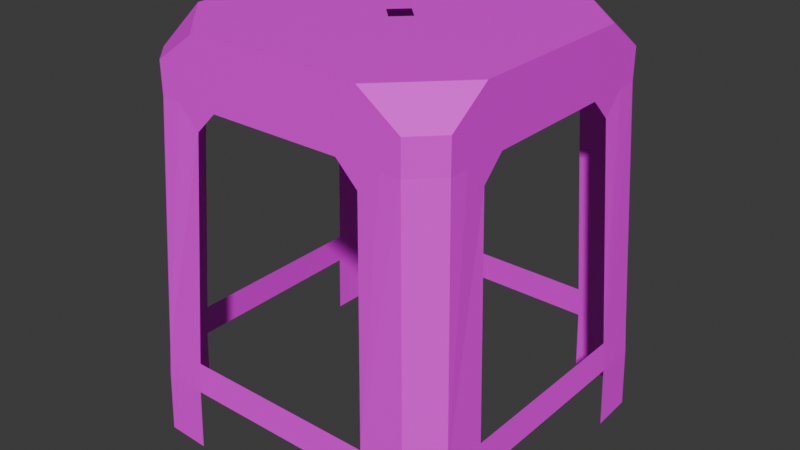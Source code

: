 # Source: Stool.blend  (saved by Blender 4.0.36; exported with 4.5.12 LTS)
import bpy
from mathutils import Matrix  # noqa: F401  (used for matrix-valued properties, if any)

bpy.ops.wm.read_factory_settings(use_empty=True)
scene = bpy.context.scene
scene.name = 'Scene'

# ---- collections
col_collection = bpy.data.collections.new('Collection'); scene.collection.children.link(col_collection)

# ---- images (referenced by path relative to the original .blend; pixels are not part of the script)
import os
ASSET_DIR = os.environ.get("B2B_ASSET_DIR", "")  # directory of the original .blend (textures are referenced by path, not embedded)
HERE = os.path.dirname(os.path.abspath(__file__))  # packed textures are extracted next to this script under _unpacked/

def load_image(name, relpath, width, height, colorspace="sRGB"):
    """Load a texture the original file referenced (path relative to the .blend, or extracted next to this script)."""
    p = next((c for c in (os.path.join(HERE, relpath), os.path.join(ASSET_DIR, relpath)) if relpath and os.path.exists(c)), "")
    if p:
        img = bpy.data.images.load(p, check_existing=True)
        img.name = name
    else:  # same state as the original file: an image datablock whose file is absent (Cycles renders it pink)
        img = bpy.data.images.new(name, width, height)
        img.source = "FILE"
        img.filepath = "//" + (relpath or name)
    img.colorspace_settings.name = colorspace
    return img
img_plastic_yellow_png = load_image('plastic_yellow.png', 'plastic_yellow.png', 1024, 1024, 'sRGB')

# ---- materials (node trees are filled in below, after node groups)
mat_material_001 = bpy.data.materials.new('Material.001')
mat_material_001.use_transparent_shadow = False

# ---- material node trees
mat_material_001.use_nodes = True; mat_material_001.node_tree.nodes.clear()
_N = mat_material_001.node_tree.nodes; _L = mat_material_001.node_tree.links
n0 = _N.new('ShaderNodeBsdfPrincipled'); n0.name = 'Principled BSDF'; n0.location = (10, 300)
n0.inputs[3].default_value = 1.45
n1 = _N.new('ShaderNodeOutputMaterial'); n1.name = 'Material Output'; n1.location = (300, 300)
n2 = _N.new('ShaderNodeTexImage'); n2.name = 'Image Texture'; n2.location = (-280, 280)
n2.image = img_plastic_yellow_png
_L.new(n0.outputs[0], n1.inputs[0])
_L.new(n2.outputs[0], n0.inputs[0])
n1.is_active_output = True

# ---- world
world_world = bpy.data.worlds.new('World'); scene.world = world_world
world_world.use_nodes = True; world_world.node_tree.nodes.clear()
_N = world_world.node_tree.nodes; _L = world_world.node_tree.links
n0 = _N.new('ShaderNodeOutputWorld'); n0.name = 'World Output'; n0.location = (300, 300)
n1 = _N.new('ShaderNodeBackground'); n1.name = 'Background'; n1.location = (10, 300)
n1.inputs[0].default_value = (0.05088, 0.05088, 0.05088, 1.0)
_L.new(n1.outputs[0], n0.inputs[0])
n0.is_active_output = True
world_world.color = (0.05088, 0.05088, 0.05088)
world_world.use_sun_shadow = False
world_world.sun_shadow_jitter_overblur = 0.0

# ---- meshes
me_plane_007 = bpy.data.meshes.new('Plane.007')
me_plane_007.from_pydata([(-0.8365, 1.0, -0.4), (-1.0, 0.8365, -0.4), (-1.0, -0.8365, -0.4), (-0.8365, -1.0, -0.4), (0.8365, -1.0, -0.4), (1.0, -0.8365, -0.4), (1.0, 0.8365, -0.4), (0.8365, 1.0, -0.4), (-0.8365, -1.0, -0.1896), (-0.5684, -1.0, 0.0), (-1.0, -0.5684, 0.0), (-1.0, -0.8365, -0.1896), (1.0, -0.8365, -0.1896), (1.0, -0.5684, 0.0), (0.5684, -1.0, 0.0), (0.8365, -1.0, -0.1896), (-1.0, 0.8365, -0.1896), (-1.0, 0.5684, 0.0), (-0.5684, 1.0, 0.0), (-0.8365, 1.0, -0.1896), (0.8365, 1.0, -0.1896), (0.5684, 1.0, 0.0), (1.0, 0.5684, 0.0), (1.0, 0.8365, -0.1896), (-0.9346, 1.102, -2.6), (-1.107, 0.9297, -2.6), (-1.102, -0.9346, -2.6), (-0.9296, -1.107, -2.6), (0.9331, -1.103, -2.6), (1.103, -0.9332, -2.6), (1.106, 0.9309, -2.6), (0.9312, 1.105, -2.6), (-1.11, -0.6486, -2.6), (-1.116, 0.6418, -2.6), (0.6477, -1.111, -2.6), (-0.6417, -1.116, -2.6), (1.115, 0.6422, -2.6), (1.111, -0.6479, -2.6), (-0.6487, 1.11, -2.6), (0.6427, 1.115, -2.6), (-0.6407, 1.098, -2.2), (-0.6324, 1.085, -2.0), (-0.9135, 1.08, -2.0), (-0.9243, 1.091, -2.2), (0.6403, -1.099, -2.2), (0.6323, -1.086, -2.0), (0.9132, -1.08, -2.0), (0.9234, -1.092, -2.2), (1.08, -0.9132, -2.0), (1.092, -0.9235, -2.2), (0.9218, 1.094, -2.2), (0.9118, 1.082, -2.0), (0.6289, 1.088, -2.0), (0.636, 1.102, -2.2), (-0.9208, -1.095, -2.2), (-0.9114, -1.082, -2.0), (-0.6288, -1.089, -2.0), (-0.6356, -1.103, -2.2), (-1.095, 0.9209, -2.2), (-1.082, 0.9115, -2.0), (-1.089, 0.6289, -2.0), (-1.103, 0.6357, -2.2), (-1.091, -0.9243, -2.2), (-1.08, -0.9135, -2.0), (1.103, 0.6357, -2.2), (1.089, 0.6288, -2.0), (1.082, 0.9117, -2.0), (1.094, 0.9216, -2.2), (1.085, -0.6324, -2.0), (1.099, -0.6404, -2.2), (-1.099, -0.6406, -2.2), (-1.085, -0.6323, -2.0), (-1.0, -0.4304, -0.4), (-1.0, -0.5684, -0.262), (-1.0, -0.7064, -0.4), (-1.0, -0.5684, -0.538), (-1.0, 0.5684, -0.538), (-1.0, 0.7064, -0.4), (-1.0, 0.5684, -0.262), (-1.0, 0.4304, -0.4), (0.4304, -1.0, -0.4), (0.5684, -1.0, -0.262), (0.7064, -1.0, -0.4), (0.5684, -1.0, -0.538), (-0.5684, -1.0, -0.538), (-0.7064, -1.0, -0.4), (-0.5684, -1.0, -0.262), (-0.4304, -1.0, -0.4), (1.0, 0.4304, -0.4), (1.0, 0.5684, -0.262), (1.0, 0.7064, -0.4), (1.0, 0.5684, -0.538), (1.0, -0.5684, -0.538), (1.0, -0.7064, -0.4), (1.0, -0.5684, -0.262), (1.0, -0.4304, -0.4), (-0.4304, 1.0, -0.4), (-0.5684, 1.0, -0.262), (-0.7064, 1.0, -0.4), (-0.5684, 1.0, -0.538), (0.5684, 1.0, -0.538), (0.7064, 1.0, -0.4), (0.5684, 1.0, -0.262), (0.4304, 1.0, -0.4), (0.0, 0.1, 0.0), (-0.1, 0.0, 0.0), (0.0, -0.1, 0.0), (0.1, 0.0, 0.0)], [], [(20, 23, 6, 7), (22, 89, 90, 6, 23), (68, 69, 64, 65), (0, 1, 16, 19), (74, 2, 11, 10, 73), (82, 4, 15, 14, 81), (18, 97, 98, 0, 19), (4, 5, 12, 15), (22, 23, 20, 21), (14, 15, 12, 13), (10, 11, 8, 9), (18, 19, 16, 17), (8, 11, 2, 3), (99, 41, 42, 0, 98), (5, 48, 68, 92, 93), (7, 51, 52, 100, 101), (83, 45, 46, 4, 82), (1, 59, 60, 76, 77), (91, 65, 66, 6, 90), (3, 55, 56, 84, 85), (40, 38, 24, 43), (44, 34, 28, 47), (47, 28, 29, 49), (50, 31, 39, 53), (54, 27, 35, 57), (58, 25, 33, 61), (62, 26, 27, 54), (64, 36, 30, 67), (49, 29, 37, 69), (43, 24, 25, 58), (67, 30, 31, 50), (70, 32, 26, 62), (17, 78, 79, 72, 73, 10), (71, 70, 62, 63), (6, 66, 51, 7), (66, 67, 50, 51), (0, 42, 59, 1), (42, 43, 58, 59), (5, 93, 94, 13, 12), (48, 49, 69, 68), (13, 94, 95, 88, 89, 22), (65, 64, 67, 66), (2, 63, 55, 3), (63, 62, 54, 55), (17, 16, 1, 77, 78), (59, 58, 61, 60), (3, 85, 86, 9, 8), (55, 54, 57, 56), (21, 20, 7, 101, 102), (51, 50, 53, 52), (4, 46, 48, 5), (46, 47, 49, 48), (9, 86, 87, 80, 81, 14), (45, 44, 47, 46), (21, 102, 103, 96, 97, 18), (41, 40, 43, 42), (72, 75, 74, 73), (76, 79, 78, 77), (80, 83, 82, 81), (84, 87, 86, 85), (88, 91, 90, 89), (92, 95, 94, 93), (96, 99, 98, 97), (100, 103, 102, 101), (75, 71, 63, 2, 74), (53, 40, 41, 52), (56, 57, 44, 45), (71, 60, 61, 70), (17, 105, 104, 18), (22, 21, 104, 107), (9, 106, 105, 10), (13, 107, 106, 14), (14, 106, 9), (13, 22, 107), (21, 18, 104), (17, 10, 105)])
_uv = me_plane_007.uv_layers.new(name='UVMap')
_uv.uv.foreach_set('vector', [0.5309, 0.3088, 0.5604, 0.31, 0.5604, 0.3573, 0.5309, 0.3562, 0.6087, 0.2673, 0.6087, 0.3263, 0.5838, 0.3573, 0.5604, 0.3573, 0.5604, 0.31, 0.8251, 0.7179, 0.8265, 0.763, 0.5966, 0.763, 0.5978, 0.7179, 0.1633, 0.7642, 0.1928, 0.7631, 0.1928, 0.8104, 0.1633, 0.8115, 0.4708, 0.7631, 0.4943, 0.7631, 0.4943, 0.8104, 0.4459, 0.8531, 0.4459, 0.7941, 0.8078, 0.1773, 0.8312, 0.1773, 0.8312, 0.2247, 0.7829, 0.2673, 0.7829, 0.2084, 0.4819, -0.2114, 0.4456, -0.2114, 0.4264, -0.2518, 0.4264, -0.2898, 0.4556, -0.2898, 0.8312, 0.1773, 0.8607, 0.1785, 0.8607, 0.2258, 0.8312, 0.2247, 0.5119, 1.206, 0.5119, 1.266, 0.4825, 1.303, 0.4342, 1.303, 0.4342, 0.8531, 0.4825, 0.8531, 0.5119, 0.8899, 0.5119, 0.9502, 0.1515, 0.9502, 0.1515, 0.8899, 0.181, 0.8531, 0.2293, 0.8531, 0.2293, 1.303, 0.181, 1.303, 0.1515, 1.266, 0.1515, 1.206, 0.5298, 0.2247, 0.5003, 0.2258, 0.5003, 0.1785, 0.5298, 0.1773, 0.4073, -0.2114, 0.2041, -0.2301, 0.2041, -0.3123, 0.4264, -0.2898, 0.4264, -0.2518, 0.8618, 0.3573, 0.8757, 0.7178, 0.8251, 0.7179, 0.8135, 0.3884, 0.8384, 0.3573, 0.4264, 0.1991, 0.2041, 0.2211, 0.2041, 0.1384, 0.4073, 0.1208, 0.4264, 0.1611, 0.7829, 0.1463, 0.7944, -0.1833, 0.845, -0.1832, 0.8312, 0.1773, 0.8078, 0.1773, 0.1928, 0.7631, 0.1793, 0.4025, 0.2302, 0.4025, 0.2411, 0.732, 0.2162, 0.7631, 0.6087, 0.3884, 0.5978, 0.7179, 0.5468, 0.7179, 0.5604, 0.3573, 0.5838, 0.3573, 0.5298, 0.1773, 0.5163, -0.1832, 0.5672, -0.1833, 0.5781, 0.1463, 0.5532, 0.1773, 0.1763, -0.2326, 0.1207, -0.2349, 0.1208, -0.3185, 0.1763, -0.3155, 0.7959, -0.2283, 0.7972, -0.3184, 0.8486, -0.3184, 0.8469, -0.2283, 0.8469, -0.2283, 0.8486, -0.3184, 0.8793, -0.3172, 0.8773, -0.2271, 0.1763, 0.224, 0.1208, 0.2268, 0.1207, 0.1425, 0.1763, 0.1405, 0.5146, -0.2283, 0.513, -0.3184, 0.5649, -0.3185, 0.566, -0.2284, 0.1776, 0.3575, 0.176, 0.2674, 0.2279, 0.2673, 0.229, 0.3574, 0.4838, -0.2271, 0.4819, -0.3172, 0.513, -0.3184, 0.5146, -0.2283, 0.5966, 0.763, 0.5954, 0.8531, 0.5434, 0.853, 0.5451, 0.7629, 0.8775, 0.7629, 0.8793, 0.853, 0.8279, 0.853, 0.8265, 0.763, 0.1469, 0.3586, 0.145, 0.2686, 0.176, 0.2674, 0.1776, 0.3575, 0.5451, 0.7629, 0.5434, 0.853, 0.5119, 0.8518, 0.514, 0.7618, 0.459, 0.3574, 0.4604, 0.2674, 0.5119, 0.2674, 0.5101, 0.3575, 0.2411, 0.8531, 0.2411, 0.7941, 0.266, 0.7631, 0.4211, 0.7631, 0.4459, 0.7941, 0.4459, 0.8531, 0.4575, 0.4025, 0.459, 0.3574, 0.5101, 0.3575, 0.5081, 0.4026, 0.5604, 0.3573, 0.5468, 0.7179, 0.5162, 0.7167, 0.5309, 0.3562, 0.5468, 0.7179, 0.5451, 0.7629, 0.514, 0.7618, 0.5162, 0.7167, 0.1633, 0.7642, 0.1489, 0.4037, 0.1793, 0.4025, 0.1928, 0.7631, 0.1489, 0.4037, 0.1469, 0.3586, 0.1776, 0.3575, 0.1793, 0.4025, 0.8618, 0.3573, 0.8384, 0.3573, 0.8135, 0.3263, 0.8135, 0.2673, 0.8618, 0.31, 0.8757, 0.7178, 0.8775, 0.7629, 0.8265, 0.763, 0.8251, 0.7179, 0.8135, 0.2673, 0.8135, 0.3263, 0.7887, 0.3573, 0.6336, 0.3573, 0.6087, 0.3263, 0.6087, 0.2673, 0.5978, 0.7179, 0.5966, 0.763, 0.5451, 0.7629, 0.5468, 0.7179, 0.5003, 0.1785, 0.4859, -0.1821, 0.5163, -0.1832, 0.5298, 0.1773, 0.4859, -0.1821, 0.4838, -0.2271, 0.5146, -0.2283, 0.5163, -0.1832, 0.2411, 0.8531, 0.1928, 0.8104, 0.1928, 0.7631, 0.2162, 0.7631, 0.2411, 0.7941, 0.1793, 0.4025, 0.1776, 0.3575, 0.229, 0.3574, 0.2302, 0.4025, 0.5298, 0.1773, 0.5532, 0.1773, 0.5781, 0.2084, 0.5781, 0.2673, 0.5298, 0.2247, 0.5163, -0.1832, 0.5146, -0.2283, 0.566, -0.2284, 0.5672, -0.1833, 0.4819, 0.1208, 0.4556, 0.1991, 0.4264, 0.1991, 0.4264, 0.1611, 0.4456, 0.1208, 0.2041, 0.2211, 0.1763, 0.224, 0.1763, 0.1405, 0.2041, 0.1384, 0.8312, 0.1773, 0.845, -0.1832, 0.8751, -0.182, 0.8607, 0.1785, 0.845, -0.1832, 0.8469, -0.2283, 0.8773, -0.2271, 0.8751, -0.182, 0.5781, 0.2673, 0.5781, 0.2084, 0.6029, 0.1773, 0.758, 0.1773, 0.7829, 0.2084, 0.7829, 0.2673, 0.7944, -0.1833, 0.7959, -0.2283, 0.8469, -0.2283, 0.845, -0.1832, 0.4819, 0.1208, 0.4456, 0.1208, 0.4264, 0.08044, 0.4264, -0.1711, 0.4456, -0.2114, 0.4819, -0.2114, 0.2041, -0.2301, 0.1763, -0.2326, 0.1763, -0.3155, 0.2041, -0.3123, 0.4211, 0.7631, 0.4459, 0.732, 0.4708, 0.7631, 0.4459, 0.7941, 0.2411, 0.732, 0.266, 0.7631, 0.2411, 0.7941, 0.2162, 0.7631, 0.758, 0.1773, 0.7829, 0.1463, 0.8078, 0.1773, 0.7829, 0.2084, 0.5781, 0.1463, 0.6029, 0.1773, 0.5781, 0.2084, 0.5532, 0.1773, 0.6336, 0.3573, 0.6087, 0.3884, 0.5838, 0.3573, 0.6087, 0.3263, 0.8135, 0.3884, 0.7887, 0.3573, 0.8135, 0.3263, 0.8384, 0.3573, 0.4264, -0.1711, 0.4073, -0.2114, 0.4264, -0.2518, 0.4456, -0.2114, 0.4073, 0.1208, 0.4264, 0.08044, 0.4456, 0.1208, 0.4264, 0.1611, 0.4459, 0.732, 0.4575, 0.4025, 0.5081, 0.4026, 0.4943, 0.7631, 0.4708, 0.7631, 0.1763, 0.1405, 0.1763, -0.2326, 0.2041, -0.2301, 0.2041, 0.1384, 0.5672, -0.1833, 0.566, -0.2284, 0.7959, -0.2283, 0.7944, -0.1833, 0.4575, 0.4025, 0.2302, 0.4025, 0.229, 0.3574, 0.459, 0.3574, 0.1515, 1.206, 0.3137, 1.078, 0.3317, 1.101, 0.2293, 1.303, 0.5119, 1.206, 0.4342, 1.303, 0.3317, 1.101, 0.3498, 1.078, 0.2293, 0.8531, 0.3317, 1.056, 0.3137, 1.078, 0.1515, 0.9502, 0.5119, 0.9502, 0.3498, 1.078, 0.3317, 1.056, 0.4342, 0.8531, 0.4342, 0.8531, 0.3317, 1.056, 0.2293, 0.8531, 0.5119, 0.9502, 0.5119, 1.206, 0.3498, 1.078, 0.4342, 1.303, 0.2293, 1.303, 0.3317, 1.101, 0.1515, 1.206, 0.1515, 0.9502, 0.3137, 1.078])
me_plane_007.materials.append(mat_material_001)
me_plane_007.update()

# ---- objects
ob_plane_001 = bpy.data.objects.new('Plane.001', me_plane_007)

# ---- transforms, parenting, visibility, modifiers, constraints
ob_plane_001.location = (0.0, 0.0, 2.6)

# ---- collection membership
col_collection.objects.link(ob_plane_001)

# ---- scene / render settings (as saved in the file)
scene.frame_start = 1; scene.frame_end = 250; scene.frame_set(1)
scene.render.engine = 'BLENDER_EEVEE_NEXT'
scene.cycles.sampling_pattern = 'TABULATED_SOBOL'
bpy.context.view_layer.update()

# ---- added for rendering (the .blend has no active camera and no usable light): camera, sun
cam_auto = bpy.data.cameras.new('AutoCamera')
cam_auto.lens = 50.0
cam_auto.sensor_width = 36.0
cam_auto.clip_end = 1000.0
ob_auto_camera = bpy.data.objects.new('AutoCamera', cam_auto)
scene.collection.objects.link(ob_auto_camera)
ob_auto_camera.location = (3.78223, -4.53949, 4.32596)
ob_auto_camera.rotation_euler = (1.09748, -7.21219e-08, 0.694738)
scene.camera = ob_auto_camera
light_auto_sun = bpy.data.lights.new('AutoSun', 'SUN')
light_auto_sun.energy = 3.0
light_auto_sun.angle = 0.0523599
ob_auto_sun = bpy.data.objects.new('AutoSun', light_auto_sun)
scene.collection.objects.link(ob_auto_sun)
ob_auto_sun.rotation_euler = (0.872665, 0.174533, 0.523599)
bpy.context.view_layer.update()
